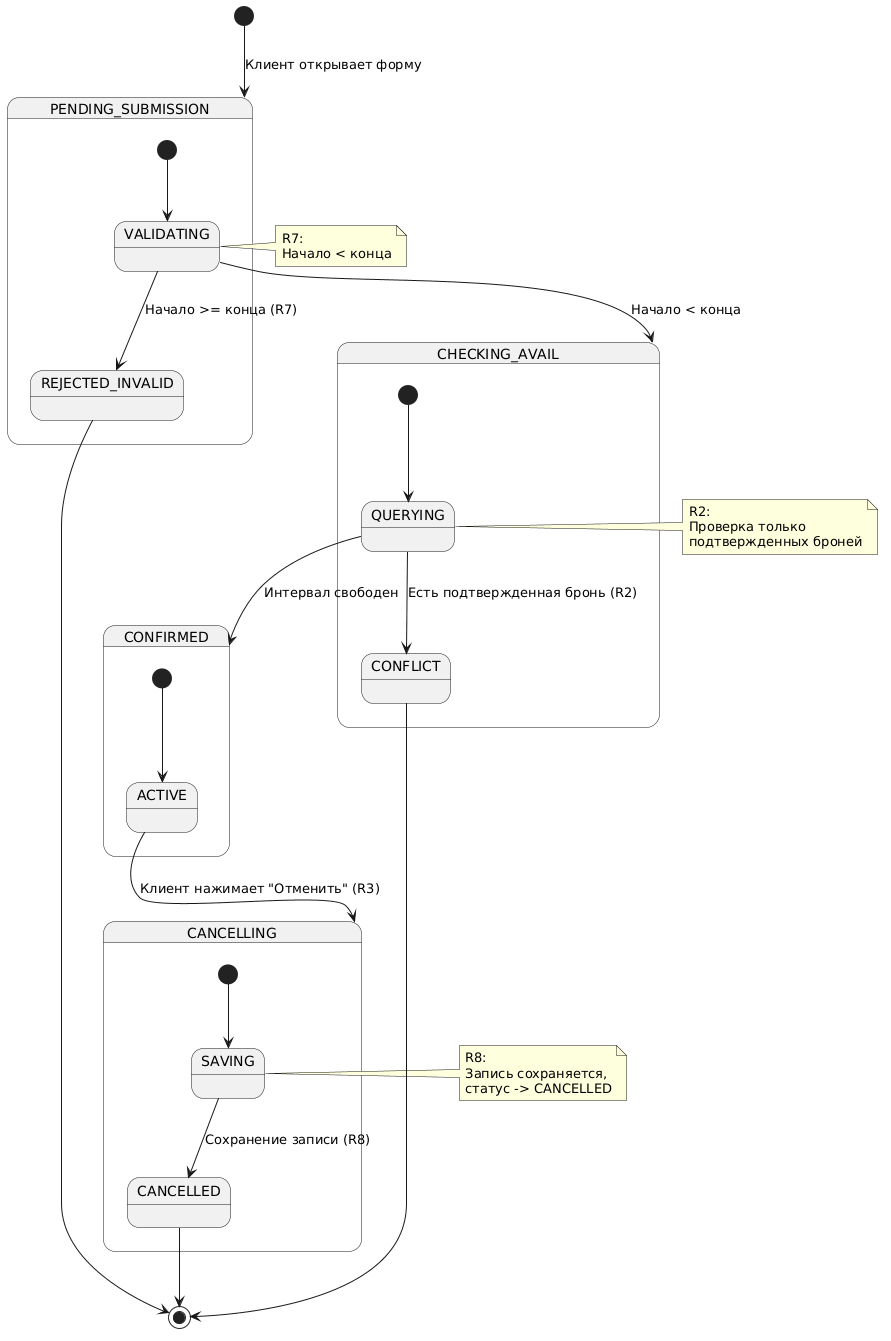

The diagram above was rendered by PlantUML. Its source (embedded in the PNG):
@startuml
[*] --> PENDING_SUBMISSION : Клиент открывает форму

state PENDING_SUBMISSION {
    [*] --> VALIDATING
    VALIDATING --> REJECTED_INVALID : Начало >= конца (R7)
    VALIDATING --> CHECKING_AVAIL : Начало < конца
}

state CHECKING_AVAIL {
    [*] --> QUERYING
    QUERYING --> CONFLICT : Есть подтвержденная бронь (R2)
    QUERYING --> CONFIRMED : Интервал свободен
}

state CONFIRMED {
    [*] --> ACTIVE
    ACTIVE --> CANCELLING : Клиент нажимает "Отменить" (R3)
}

state CANCELLING {
    [*] --> SAVING
    SAVING --> CANCELLED : Сохранение записи (R8)
}

REJECTED_INVALID --> [*]
CONFLICT --> [*]
CANCELLED --> [*]

note right of VALIDATING : R7: \nНачало < конца
note right of QUERYING : R2: \nПроверка только \nподтвержденных броней
note right of SAVING : R8: \nЗапись сохраняется, \nстатус -> CANCELLED
@enduml